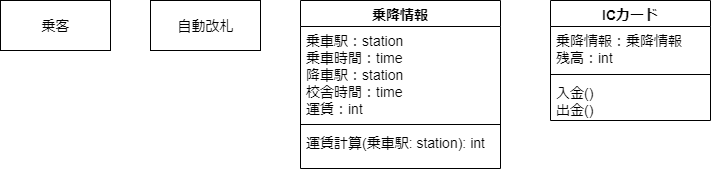

The diagram above was exported from draw.io. Its source (the exported page's mxGraphModel, read from the mxfile embedded in the PNG):
<mxGraphModel dx="883" dy="617" grid="1" gridSize="10" guides="1" tooltips="1" connect="1" arrows="1" fold="1" page="1" pageScale="1" pageWidth="1169" pageHeight="827" math="0" shadow="0">
  <root>
    <mxCell id="0" />
    <mxCell id="1" parent="0" />
    <mxCell id="6" value="自動改札" style="html=1;fontSize=14;" vertex="1" parent="1">
      <mxGeometry x="240" y="160" width="110" height="50" as="geometry" />
    </mxCell>
    <mxCell id="7" value="ICカード" style="swimlane;fontStyle=1;align=center;verticalAlign=top;childLayout=stackLayout;horizontal=1;startSize=26;horizontalStack=0;resizeParent=1;resizeParentMax=0;resizeLast=0;collapsible=1;marginBottom=0;fontSize=14;" vertex="1" parent="1">
      <mxGeometry x="640" y="160" width="160" height="120" as="geometry" />
    </mxCell>
    <mxCell id="8" value="乗降情報：乗降情報&#10;残高：int&#10;" style="text;strokeColor=none;fillColor=none;align=left;verticalAlign=top;spacingLeft=4;spacingRight=4;overflow=hidden;rotatable=0;points=[[0,0.5],[1,0.5]];portConstraint=eastwest;fontSize=14;" vertex="1" parent="7">
      <mxGeometry y="26" width="160" height="44" as="geometry" />
    </mxCell>
    <mxCell id="9" value="" style="line;strokeWidth=1;fillColor=none;align=left;verticalAlign=middle;spacingTop=-1;spacingLeft=3;spacingRight=3;rotatable=0;labelPosition=right;points=[];portConstraint=eastwest;fontSize=14;" vertex="1" parent="7">
      <mxGeometry y="70" width="160" height="8" as="geometry" />
    </mxCell>
    <mxCell id="10" value="入金()&#10;出金()" style="text;strokeColor=none;fillColor=none;align=left;verticalAlign=top;spacingLeft=4;spacingRight=4;overflow=hidden;rotatable=0;points=[[0,0.5],[1,0.5]];portConstraint=eastwest;fontSize=14;" vertex="1" parent="7">
      <mxGeometry y="78" width="160" height="42" as="geometry" />
    </mxCell>
    <mxCell id="11" value="乗客" style="html=1;fontSize=14;" vertex="1" parent="1">
      <mxGeometry x="90" y="160" width="110" height="50" as="geometry" />
    </mxCell>
    <mxCell id="12" value="乗降情報" style="swimlane;fontStyle=1;align=center;verticalAlign=top;childLayout=stackLayout;horizontal=1;startSize=26;horizontalStack=0;resizeParent=1;resizeParentMax=0;resizeLast=0;collapsible=1;marginBottom=0;fontSize=14;" vertex="1" parent="1">
      <mxGeometry x="390" y="160" width="200" height="168" as="geometry" />
    </mxCell>
    <mxCell id="13" value="乗車駅：station&#10;乗車時間：time&#10;降車駅：station&#10;校舎時間：time&#10;運賃：int" style="text;strokeColor=none;fillColor=none;align=left;verticalAlign=top;spacingLeft=4;spacingRight=4;overflow=hidden;rotatable=0;points=[[0,0.5],[1,0.5]];portConstraint=eastwest;fontSize=14;" vertex="1" parent="12">
      <mxGeometry y="26" width="200" height="94" as="geometry" />
    </mxCell>
    <mxCell id="14" value="" style="line;strokeWidth=1;fillColor=none;align=left;verticalAlign=middle;spacingTop=-1;spacingLeft=3;spacingRight=3;rotatable=0;labelPosition=right;points=[];portConstraint=eastwest;fontSize=14;" vertex="1" parent="12">
      <mxGeometry y="120" width="200" height="8" as="geometry" />
    </mxCell>
    <mxCell id="15" value="運賃計算(乗車駅: station): int" style="text;strokeColor=none;fillColor=none;align=left;verticalAlign=top;spacingLeft=4;spacingRight=4;overflow=hidden;rotatable=0;points=[[0,0.5],[1,0.5]];portConstraint=eastwest;fontSize=14;" vertex="1" parent="12">
      <mxGeometry y="128" width="200" height="40" as="geometry" />
    </mxCell>
  </root>
</mxGraphModel>